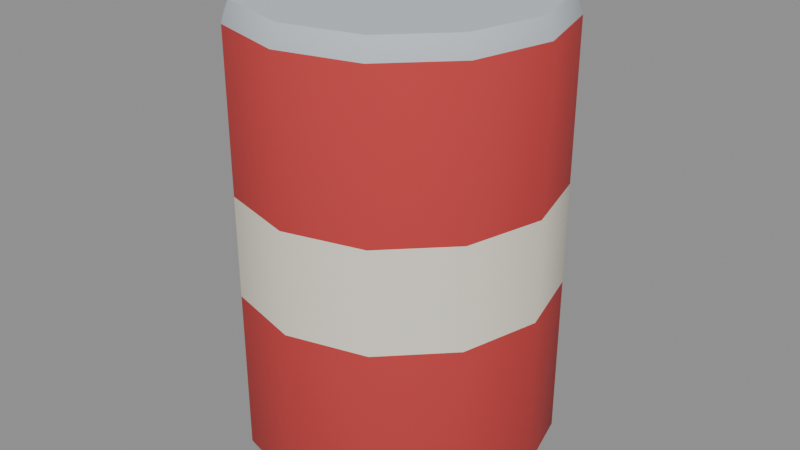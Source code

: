 # Source: can_beans.blend  (saved by Blender 5.0.119; exported with 4.5.12 LTS)
import bpy
from mathutils import Matrix  # noqa: F401  (used for matrix-valued properties, if any)

bpy.ops.wm.read_factory_settings(use_empty=True)
scene = bpy.context.scene
scene.name = 'Scene'

# ---- materials (node trees are filled in below, after node groups)
mat_palette_vcol = bpy.data.materials.new('palette_vcol')
mat_palette_vcol.diffuse_color = (1.0, 1.0, 1.0, 1.0)
mat_palette_vcol.roughness = 0.9

# ---- material node trees
mat_palette_vcol.use_nodes = True; mat_palette_vcol.node_tree.nodes.clear()
_N = mat_palette_vcol.node_tree.nodes; _L = mat_palette_vcol.node_tree.links
n0 = _N.new('ShaderNodeBsdfPrincipled'); n0.name = 'Principled BSDF'; n0.location = (-200, 100)
n0.inputs[2].default_value = 0.9
n0.inputs[27].default_value = (0.0, 0.0, 0.0, 1.0)
n1 = _N.new('ShaderNodeOutputMaterial'); n1.name = 'Material Output'; n1.location = (200, 100)
n2 = _N.new('ShaderNodeVertexColor'); n2.name = 'Color Attribute'; n2.location = (-500, 100)
n2.layer_name = 'Col'
_L.new(n0.outputs[0], n1.inputs[0])
_L.new(n2.outputs[0], n0.inputs[0])
n1.is_active_output = True

# ---- meshes
me_item = bpy.data.meshes.new('Item')
me_item.from_pydata([(0.04569, 0.0, 0.0), (0.03957, 0.02285, 0.0), (0.02285, 0.03957, 0.0), (2.798e-18, 0.04569, 0.0), (-0.02285, 0.03957, 0.0), (-0.03957, 0.02285, 0.0), (-0.04569, 5.596e-18, 0.0), (-0.03957, -0.02285, 0.0), (-0.02285, -0.03957, 0.0), (-8.394e-18, -0.04569, 0.0), (0.02285, -0.03957, 0.0), (0.03957, -0.02285, 0.0), (0.0481, 0.0, 0.006), (0.04166, 0.02405, 0.006), (0.02405, 0.04166, 0.006), (2.945e-18, 0.0481, 0.006), (-0.02405, 0.04166, 0.006), (-0.04166, 0.02405, 0.006), (-0.0481, 5.891e-18, 0.006), (-0.04166, -0.02405, 0.006), (-0.02405, -0.04166, 0.006), (-8.836e-18, -0.0481, 0.006), (0.02405, -0.04166, 0.006), (0.04166, -0.02405, 0.006), (0.0481, 0.0, 0.0572), (0.04166, 0.02405, 0.0572), (0.02405, 0.04166, 0.0572), (2.945e-18, 0.0481, 0.0572), (-0.02405, 0.04166, 0.0572), (-0.04166, 0.02405, 0.0572), (-0.0481, 5.891e-18, 0.0572), (-0.04166, -0.02405, 0.0572), (-0.02405, -0.04166, 0.0572), (-8.836e-18, -0.0481, 0.0572), (0.02405, -0.04166, 0.0572), (0.04166, -0.02405, 0.0572), (0.0481, 0.0, 0.08866), (0.04166, 0.02405, 0.08866), (0.02405, 0.04166, 0.08866), (2.945e-18, 0.0481, 0.08866), (-0.02405, 0.04166, 0.08866), (-0.04166, 0.02405, 0.08866), (-0.0481, 5.891e-18, 0.08866), (-0.04166, -0.02405, 0.08866), (-0.02405, -0.04166, 0.08866), (-8.836e-18, -0.0481, 0.08866), (0.02405, -0.04166, 0.08866), (0.04166, -0.02405, 0.08866), (0.0481, 0.0, 0.137), (0.04166, 0.02405, 0.137), (0.02405, 0.04166, 0.137), (2.945e-18, 0.0481, 0.137), (-0.02405, 0.04166, 0.137), (-0.04166, 0.02405, 0.137), (-0.0481, 5.891e-18, 0.137), (-0.04166, -0.02405, 0.137), (-0.02405, -0.04166, 0.137), (-8.836e-18, -0.0481, 0.137), (0.02405, -0.04166, 0.137), (0.04166, -0.02405, 0.137), (0.04569, 0.0, 0.143), (0.03957, 0.02285, 0.143), (0.02285, 0.03957, 0.143), (2.798e-18, 0.04569, 0.143), (-0.02285, 0.03957, 0.143), (-0.03957, 0.02285, 0.143), (-0.04569, 5.596e-18, 0.143), (-0.03957, -0.02285, 0.143), (-0.02285, -0.03957, 0.143), (-8.394e-18, -0.04569, 0.143), (0.02285, -0.03957, 0.143), (0.03957, -0.02285, 0.143)], [], [(0, 1, 13, 12), (1, 2, 14, 13), (2, 3, 15, 14), (3, 4, 16, 15), (4, 5, 17, 16), (5, 6, 18, 17), (6, 7, 19, 18), (7, 8, 20, 19), (8, 9, 21, 20), (9, 10, 22, 21), (10, 11, 23, 22), (11, 0, 12, 23), (12, 13, 25, 24), (13, 14, 26, 25), (14, 15, 27, 26), (15, 16, 28, 27), (16, 17, 29, 28), (17, 18, 30, 29), (18, 19, 31, 30), (19, 20, 32, 31), (20, 21, 33, 32), (21, 22, 34, 33), (22, 23, 35, 34), (23, 12, 24, 35), (24, 25, 37, 36), (25, 26, 38, 37), (26, 27, 39, 38), (27, 28, 40, 39), (28, 29, 41, 40), (29, 30, 42, 41), (30, 31, 43, 42), (31, 32, 44, 43), (32, 33, 45, 44), (33, 34, 46, 45), (34, 35, 47, 46), (35, 24, 36, 47), (36, 37, 49, 48), (37, 38, 50, 49), (38, 39, 51, 50), (39, 40, 52, 51), (40, 41, 53, 52), (41, 42, 54, 53), (42, 43, 55, 54), (43, 44, 56, 55), (44, 45, 57, 56), (45, 46, 58, 57), (46, 47, 59, 58), (47, 36, 48, 59), (48, 49, 61, 60), (49, 50, 62, 61), (50, 51, 63, 62), (51, 52, 64, 63), (52, 53, 65, 64), (53, 54, 66, 65), (54, 55, 67, 66), (55, 56, 68, 67), (56, 57, 69, 68), (57, 58, 70, 69), (58, 59, 71, 70), (59, 48, 60, 71), (11, 10, 9, 8, 7, 6, 5, 4, 3, 2, 1, 0), (60, 61, 62, 63, 64, 65, 66, 67, 68, 69, 70, 71)])
me_item.polygons.foreach_set('use_smooth', [True] * 62)
_k = set([(0, 1), (0, 11), (1, 2), (2, 3), (3, 4), (4, 5), (5, 6), (6, 7), (7, 8), (8, 9), (9, 10), (10, 11), (60, 61), (60, 71), (61, 62), (62, 63), (63, 64), (64, 65), (65, 66), (66, 67), (67, 68), (68, 69), (69, 70), (70, 71)])
me_item.attributes.new('sharp_edge', 'BOOLEAN', 'EDGE').data.foreach_set('value', [ (min(e.vertices), max(e.vertices)) in _k for e in me_item.edges])
_ca = me_item.color_attributes.new('Col', 'FLOAT_COLOR', 'CORNER')
_ca.data.foreach_set('color', [0.5549, 0.598, 0.6451, 0.6875, 0.5549, 0.598, 0.6451, 0.6875, 0.5549, 0.598, 0.6451, 0.4583, 0.5549, 0.598, 0.6451, 0.4583, 0.5549, 0.598, 0.6451, 0.6875, 0.5549, 0.598, 0.6451, 0.6667, 0.5549, 0.598, 0.6451, 0.4375, 0.5549, 0.598, 0.6451, 0.4583, 0.5549, 0.598, 0.6451, 0.6667, 0.5549, 0.598, 0.6451, 0.7083, 0.5549, 0.598, 0.6451, 0.4792, 0.5549, 0.598, 0.6451, 0.4375, 0.5549, 0.598, 0.6451, 0.7083, 0.5549, 0.598, 0.6451, 0.7083, 0.5549, 0.598, 0.6451, 0.4375, 0.5549, 0.598, 0.6451, 0.4792, 0.5549, 0.598, 0.6451, 0.7083, 0.5549, 0.598, 0.6451, 0.6667, 0.5549, 0.598, 0.6451, 0.4583, 0.5549, 0.598, 0.6451, 0.4375, 0.5549, 0.598, 0.6451, 0.6667, 0.5549, 0.598, 0.6451, 0.6667, 0.5549, 0.598, 0.6451, 0.4583, 0.5549, 0.598, 0.6451, 0.4583, 0.5549, 0.598, 0.6451, 0.6667, 0.5549, 0.598, 0.6451, 0.7083, 0.5549, 0.598, 0.6451, 0.4583, 0.5549, 0.598, 0.6451, 0.4583, 0.5549, 0.598, 0.6451, 0.7083, 0.5549, 0.598, 0.6451, 0.6667, 0.5549, 0.598, 0.6451, 0.4583, 0.5549, 0.598, 0.6451, 0.4583, 0.5549, 0.598, 0.6451, 0.6667, 0.5549, 0.598, 0.6451, 0.7083, 0.5549, 0.598, 0.6451, 0.4792, 0.5549, 0.598, 0.6451, 0.4583, 0.5549, 0.598, 0.6451, 0.7083, 0.5549, 0.598, 0.6451, 0.6875, 0.5549, 0.598, 0.6451, 0.4583, 0.5549, 0.598, 0.6451, 0.4792, 0.5549, 0.598, 0.6451, 0.6875, 0.5549, 0.598, 0.6451, 0.6667, 0.5549, 0.598, 0.6451, 0.4583, 0.5549, 0.598, 0.6451, 0.4583, 0.5549, 0.598, 0.6451, 0.6667, 0.5549, 0.598, 0.6451, 0.6875, 0.5549, 0.598, 0.6451, 0.4583, 0.5549, 0.598, 0.6451, 0.4583, 0.5431, 0.0451, 0.0451, 0.4583, 0.5431, 0.0451, 0.0451, 0.4583, 0.5431, 0.0451, 0.0451, 0.9167, 0.5431, 0.0451, 0.0451, 0.9167, 0.5431, 0.0451, 0.0451, 0.4583, 0.5431, 0.0451, 0.0451, 0.4375, 0.5431, 0.0451, 0.0451, 0.9167, 0.5431, 0.0451, 0.0451, 0.9167, 0.5431, 0.0451, 0.0451, 0.4375, 0.5431, 0.0451, 0.0451, 0.4792, 0.5431, 0.0451, 0.0451, 0.875, 0.5431, 0.0451, 0.0451, 0.9167, 0.5431, 0.0451, 0.0451, 0.4792, 0.5431, 0.0451, 0.0451, 0.4375, 0.5431, 0.0451, 0.0451, 0.8958, 0.5431, 0.0451, 0.0451, 0.875, 0.5431, 0.0451, 0.0451, 0.4375, 0.5431, 0.0451, 0.0451, 0.4583, 0.5431, 0.0451, 0.0451, 0.875, 0.5431, 0.0451, 0.0451, 0.8958, 0.5431, 0.0451, 0.0451, 0.4583, 0.5431, 0.0451, 0.0451, 0.4583, 0.5431, 0.0451, 0.0451, 0.9167, 0.5431, 0.0451, 0.0451, 0.875, 0.5431, 0.0451, 0.0451, 0.4583, 0.5431, 0.0451, 0.0451, 0.4583, 0.5431, 0.0451, 0.0451, 0.9167, 0.5431, 0.0451, 0.0451, 0.9167, 0.5431, 0.0451, 0.0451, 0.4583, 0.5431, 0.0451, 0.0451, 0.4583, 0.5431, 0.0451, 0.0451, 0.9167, 0.5431, 0.0451, 0.0451, 0.9167, 0.5431, 0.0451, 0.0451, 0.4583, 0.5431, 0.0451, 0.0451, 0.4792, 0.5431, 0.0451, 0.0451, 0.9167, 0.5431, 0.0451, 0.0451, 0.9167, 0.5431, 0.0451, 0.0451, 0.4792, 0.5431, 0.0451, 0.0451, 0.4583, 0.5431, 0.0451, 0.0451, 0.9167, 0.5431, 0.0451, 0.0451, 0.9167, 0.5431, 0.0451, 0.0451, 0.4583, 0.5431, 0.0451, 0.0451, 0.4583, 0.5431, 0.0451, 0.0451, 0.9167, 0.5431, 0.0451, 0.0451, 0.9167, 0.5431, 0.0451, 0.0451, 0.4583, 0.5431, 0.0451, 0.0451, 0.4583, 0.5431, 0.0451, 0.0451, 0.9167, 0.5431, 0.0451, 0.0451, 0.9167, 0.849, 0.7941, 0.6725, 0.9167, 0.849, 0.7941, 0.6725, 0.9167, 0.849, 0.7941, 0.6725, 1.0, 0.849, 0.7941, 0.6725, 1.0, 0.849, 0.7941, 0.6725, 0.9167, 0.849, 0.7941, 0.6725, 0.9167, 0.849, 0.7941, 0.6725, 1.0, 0.849, 0.7941, 0.6725, 1.0, 0.849, 0.7941, 0.6725, 0.9167, 0.849, 0.7941, 0.6725, 0.875, 0.849, 0.7941, 0.6725, 1.0, 0.849, 0.7941, 0.6725, 1.0, 0.849, 0.7941, 0.6725, 0.875, 0.849, 0.7941, 0.6725, 0.8958, 0.849, 0.7941, 0.6725, 1.0, 0.849, 0.7941, 0.6725, 1.0, 0.849, 0.7941, 0.6725, 0.8958, 0.849, 0.7941, 0.6725, 0.875, 0.849, 0.7941, 0.6725, 1.0, 0.849, 0.7941, 0.6725, 1.0, 0.849, 0.7941, 0.6725, 0.875, 0.849, 0.7941, 0.6725, 0.9167, 0.849, 0.7941, 0.6725, 1.0, 0.849, 0.7941, 0.6725, 1.0, 0.849, 0.7941, 0.6725, 0.9167, 0.849, 0.7941, 0.6725, 0.9167, 0.849, 0.7941, 0.6725, 1.0, 0.849, 0.7941, 0.6725, 1.0, 0.849, 0.7941, 0.6725, 0.9167, 0.849, 0.7941, 0.6725, 0.9167, 0.849, 0.7941, 0.6725, 1.0, 0.849, 0.7941, 0.6725, 1.0, 0.849, 0.7941, 0.6725, 0.9167, 0.849, 0.7941, 0.6725, 0.9167, 0.849, 0.7941, 0.6725, 1.0, 0.849, 0.7941, 0.6725, 1.0, 0.849, 0.7941, 0.6725, 0.9167, 0.849, 0.7941, 0.6725, 0.9167, 0.849, 0.7941, 0.6725, 1.0, 0.849, 0.7941, 0.6725, 1.0, 0.849, 0.7941, 0.6725, 0.9167, 0.849, 0.7941, 0.6725, 0.9167, 0.849, 0.7941, 0.6725, 1.0, 0.849, 0.7941, 0.6725, 1.0, 0.849, 0.7941, 0.6725, 0.9167, 0.849, 0.7941, 0.6725, 0.9167, 0.849, 0.7941, 0.6725, 1.0, 0.849, 0.7941, 0.6725, 1.0, 0.5431, 0.0451, 0.0451, 1.0, 0.5431, 0.0451, 0.0451, 1.0, 0.5431, 0.0451, 0.0451, 1.0, 0.5431, 0.0451, 0.0451, 1.0, 0.5431, 0.0451, 0.0451, 1.0, 0.5431, 0.0451, 0.0451, 1.0, 0.5431, 0.0451, 0.0451, 1.0, 0.5431, 0.0451, 0.0451, 1.0, 0.5431, 0.0451, 0.0451, 1.0, 0.5431, 0.0451, 0.0451, 1.0, 0.5431, 0.0451, 0.0451, 1.0, 0.5431, 0.0451, 0.0451, 1.0, 0.5431, 0.0451, 0.0451, 1.0, 0.5431, 0.0451, 0.0451, 1.0, 0.5431, 0.0451, 0.0451, 1.0, 0.5431, 0.0451, 0.0451, 1.0, 0.5431, 0.0451, 0.0451, 1.0, 0.5431, 0.0451, 0.0451, 1.0, 0.5431, 0.0451, 0.0451, 1.0, 0.5431, 0.0451, 0.0451, 1.0, 0.5431, 0.0451, 0.0451, 1.0, 0.5431, 0.0451, 0.0451, 1.0, 0.5431, 0.0451, 0.0451, 1.0, 0.5431, 0.0451, 0.0451, 1.0, 0.5431, 0.0451, 0.0451, 1.0, 0.5431, 0.0451, 0.0451, 1.0, 0.5431, 0.0451, 0.0451, 1.0, 0.5431, 0.0451, 0.0451, 1.0, 0.5431, 0.0451, 0.0451, 1.0, 0.5431, 0.0451, 0.0451, 1.0, 0.5431, 0.0451, 0.0451, 1.0, 0.5431, 0.0451, 0.0451, 1.0, 0.5431, 0.0451, 0.0451, 1.0, 0.5431, 0.0451, 0.0451, 1.0, 0.5431, 0.0451, 0.0451, 1.0, 0.5431, 0.0451, 0.0451, 1.0, 0.5431, 0.0451, 0.0451, 1.0, 0.5431, 0.0451, 0.0451, 1.0, 0.5431, 0.0451, 0.0451, 1.0, 0.5431, 0.0451, 0.0451, 1.0, 0.5431, 0.0451, 0.0451, 1.0, 0.5431, 0.0451, 0.0451, 1.0, 0.5431, 0.0451, 0.0451, 1.0, 0.5431, 0.0451, 0.0451, 1.0, 0.5431, 0.0451, 0.0451, 1.0, 0.5431, 0.0451, 0.0451, 1.0, 0.5431, 0.0451, 0.0451, 1.0, 0.5431, 0.0451, 0.0451, 1.0, 0.5549, 0.598, 0.6451, 1.0, 0.5549, 0.598, 0.6451, 1.0, 0.5549, 0.598, 0.6451, 1.0, 0.5549, 0.598, 0.6451, 1.0, 0.5549, 0.598, 0.6451, 1.0, 0.5549, 0.598, 0.6451, 1.0, 0.5549, 0.598, 0.6451, 1.0, 0.5549, 0.598, 0.6451, 1.0, 0.5549, 0.598, 0.6451, 1.0, 0.5549, 0.598, 0.6451, 1.0, 0.5549, 0.598, 0.6451, 1.0, 0.5549, 0.598, 0.6451, 1.0, 0.5549, 0.598, 0.6451, 1.0, 0.5549, 0.598, 0.6451, 1.0, 0.5549, 0.598, 0.6451, 1.0, 0.5549, 0.598, 0.6451, 1.0, 0.5549, 0.598, 0.6451, 1.0, 0.5549, 0.598, 0.6451, 1.0, 0.5549, 0.598, 0.6451, 1.0, 0.5549, 0.598, 0.6451, 1.0, 0.5549, 0.598, 0.6451, 1.0, 0.5549, 0.598, 0.6451, 1.0, 0.5549, 0.598, 0.6451, 1.0, 0.5549, 0.598, 0.6451, 1.0, 0.5549, 0.598, 0.6451, 1.0, 0.5549, 0.598, 0.6451, 1.0, 0.5549, 0.598, 0.6451, 1.0, 0.5549, 0.598, 0.6451, 1.0, 0.5549, 0.598, 0.6451, 1.0, 0.5549, 0.598, 0.6451, 1.0, 0.5549, 0.598, 0.6451, 1.0, 0.5549, 0.598, 0.6451, 1.0, 0.5549, 0.598, 0.6451, 1.0, 0.5549, 0.598, 0.6451, 1.0, 0.5549, 0.598, 0.6451, 1.0, 0.5549, 0.598, 0.6451, 1.0, 0.5549, 0.598, 0.6451, 1.0, 0.5549, 0.598, 0.6451, 1.0, 0.5549, 0.598, 0.6451, 1.0, 0.5549, 0.598, 0.6451, 1.0, 0.5549, 0.598, 0.6451, 1.0, 0.5549, 0.598, 0.6451, 1.0, 0.5549, 0.598, 0.6451, 1.0, 0.5549, 0.598, 0.6451, 1.0, 0.5549, 0.598, 0.6451, 1.0, 0.5549, 0.598, 0.6451, 1.0, 0.5549, 0.598, 0.6451, 1.0, 0.5549, 0.598, 0.6451, 1.0, 0.5549, 0.598, 0.6451, 1.0, 0.5549, 0.598, 0.6451, 1.0, 0.5549, 0.598, 0.6451, 1.0, 0.5549, 0.598, 0.6451, 1.0, 0.5549, 0.598, 0.6451, 1.0, 0.5549, 0.598, 0.6451, 1.0, 0.5549, 0.598, 0.6451, 1.0, 0.5549, 0.598, 0.6451, 1.0, 0.5549, 0.598, 0.6451, 1.0, 0.5549, 0.598, 0.6451, 1.0, 0.5549, 0.598, 0.6451, 1.0, 0.5549, 0.598, 0.6451, 1.0, 0.5549, 0.598, 0.6451, 1.0, 0.5549, 0.598, 0.6451, 1.0, 0.5549, 0.598, 0.6451, 1.0, 0.5549, 0.598, 0.6451, 1.0, 0.5549, 0.598, 0.6451, 1.0, 0.5549, 0.598, 0.6451, 1.0, 0.5549, 0.598, 0.6451, 1.0, 0.5549, 0.598, 0.6451, 1.0, 0.5549, 0.598, 0.6451, 1.0, 0.5549, 0.598, 0.6451, 1.0, 0.5549, 0.598, 0.6451, 1.0, 0.5549, 0.598, 0.6451, 1.0])
me_item.materials.append(mat_palette_vcol)
me_item.update()

# ---- objects
ob_item = bpy.data.objects.new('Item', me_item)

# ---- transforms, parenting, visibility, modifiers, constraints
ob_item.location = (0.0, 0.0, 0.0)

# ---- collection membership
scene.collection.objects.link(ob_item)

# ---- scene / render settings (as saved in the file)
scene.frame_start = 1; scene.frame_end = 250; scene.frame_set(1)
scene.render.engine = 'BLENDER_EEVEE_NEXT'
scene.render.bake_bias = 0.0
scene.render.bake_samples = 0
scene.cycles.sampling_pattern = 'TABULATED_SOBOL'
scene.eevee.use_volume_custom_range = False
bpy.context.view_layer.update()

# ---- added for rendering (the .blend has no active camera and no usable light): camera, sun + grey world if the file has none
cam_auto = bpy.data.cameras.new('AutoCamera')
cam_auto.lens = 50.0
cam_auto.sensor_width = 36.0
cam_auto.clip_end = 1000.0
ob_auto_camera = bpy.data.objects.new('AutoCamera', cam_auto)
scene.collection.objects.link(ob_auto_camera)
ob_auto_camera.location = (0.185045, -0.222054, 0.219536)
ob_auto_camera.rotation_euler = (1.09748, -7.21219e-08, 0.694738)
scene.camera = ob_auto_camera
light_auto_sun = bpy.data.lights.new('AutoSun', 'SUN')
light_auto_sun.energy = 3.0
light_auto_sun.angle = 0.0523599
ob_auto_sun = bpy.data.objects.new('AutoSun', light_auto_sun)
scene.collection.objects.link(ob_auto_sun)
ob_auto_sun.rotation_euler = (0.872665, 0.174533, 0.523599)
if scene.world is None:
    world_auto = bpy.data.worlds.new('AutoWorld')
    world_auto.color = (0.3, 0.3, 0.3)
    scene.world = world_auto
bpy.context.view_layer.update()
